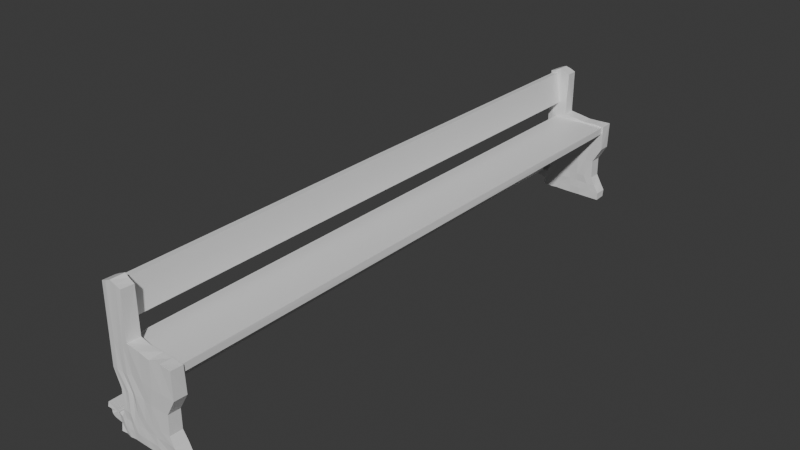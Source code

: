 # Source: church_bench.blend  (saved by Blender 4.3.34; exported with 4.5.12 LTS)
import bpy
from mathutils import Matrix  # noqa: F401  (used for matrix-valued properties, if any)

bpy.ops.wm.read_factory_settings(use_empty=True)
scene = bpy.context.scene
scene.name = 'Scene'

# ---- collections
col_collection = bpy.data.collections.new('Collection'); scene.collection.children.link(col_collection)

# ---- materials (node trees are filled in below, after node groups)
mat_material = bpy.data.materials.new('Material')
mat_material.alpha_threshold = 0.0
mat_material.roughness = 0.5
mat_material.line_color = (0.0, 0.0, 0.0, 1.0)

# ---- material node trees
mat_material.use_nodes = True; mat_material.node_tree.nodes.clear()
_N = mat_material.node_tree.nodes; _L = mat_material.node_tree.links
n0 = _N.new('ShaderNodeOutputMaterial'); n0.name = 'Material Output'; n0.location = (300, 300)
n1 = _N.new('ShaderNodeBsdfPrincipled'); n1.name = 'Principled BSDF'; n1.location = (10, 300)
n1.inputs[3].default_value = 1.45
_L.new(n1.outputs[0], n0.inputs[0])
n0.is_active_output = True

# ---- world
world_world = bpy.data.worlds.new('World'); scene.world = world_world
world_world.use_nodes = True; world_world.node_tree.nodes.clear()
_N = world_world.node_tree.nodes; _L = world_world.node_tree.links
n0 = _N.new('ShaderNodeOutputWorld'); n0.name = 'World Output'; n0.location = (300, 300)
n1 = _N.new('ShaderNodeBackground'); n1.name = 'Background'; n1.location = (10, 300)
n1.inputs[0].default_value = (0.05088, 0.05088, 0.05088, 1.0)
_L.new(n1.outputs[0], n0.inputs[0])
n0.is_active_output = True
world_world.color = (0.05088, 0.05088, 0.05088)
world_world.sun_shadow_jitter_overblur = 0.0

# ---- meshes
me_cube = bpy.data.meshes.new('Cube')
me_cube.from_pydata([(0.2635, -3.146, -0.01596), (0.2642, -3.138, -0.09039), (-0.3362, -3.151, -0.01863), (-0.3454, -3.141, -0.09254), (-0.3189, -3.143, 0.1467), (-0.3848, -3.149, 0.1466), (-0.3574, -3.145, 0.4848), (-0.4204, -3.146, 0.482), (-0.4362, -3.158, -0.8989), (-0.4378, -3.155, -0.005197), (-0.4354, -3.034, -0.9053), (-0.437, -3.025, -0.00553), (0.2813, -3.156, -0.9043), (0.2825, -3.157, -0.004373), (0.28, -3.022, -0.9061), (0.2821, -3.03, -0.01051), (-0.2121, -3.031, -0.908), (-0.2085, -3.027, 0.03221), (-0.2168, -3.154, -0.9022), (-0.2161, -3.16, 0.03192), (-0.4348, -3.153, 0.5031), (-0.4441, -3.023, 0.495), (-0.2134, -3.155, 0.5048), (-0.2102, -3.026, 0.4987), (-0.2623, -3.032, -0.9026), (-0.3256, -3.026, -0.9028), (-0.3811, -3.025, -0.9035), (-0.2744, -3.159, 0.0003305), (-0.326, -3.157, -0.00185), (-0.3776, -3.158, -0.005552), (-0.3814, -3.025, -0.00431), (-0.3288, -3.03, -0.00534), (-0.2652, -3.024, -0.0109), (-0.3763, -3.151, -0.9009), (-0.3257, -3.158, -0.9067), (-0.2677, -3.153, -0.9024), (-0.2682, -3.157, 0.5266), (-0.3301, -3.157, 0.5464), (-0.3818, -3.16, 0.5252), (-0.3814, -3.025, 0.5277), (-0.3195, -3.019, 0.5533), (-0.2687, -3.025, 0.5277), (-0.08645, -3.029, 0.006416), (0.04078, -3.021, -0.003226), (0.164, -3.029, -0.0003695), (-0.08584, -3.157, -0.9001), (0.02954, -3.153, -0.9044), (0.1543, -3.158, -0.8991), (0.158, -3.025, -0.9019), (0.0408, -3.026, -0.9013), (-0.08558, -3.03, -0.9021), (0.1568, -3.154, 0.001947), (0.03829, -3.16, -0.009915), (-0.08361, -3.157, 0.01242), (-0.4375, -3.147, -0.8212), (-0.3666, -3.162, -0.6467), (-0.3658, -3.157, -0.4495), (-0.4423, -3.154, -0.2801), (-0.438, -3.025, -0.2809), (-0.3675, -3.028, -0.4543), (-0.3662, -3.03, -0.6556), (-0.4318, -3.022, -0.8136), (0.2867, -3.025, -0.2821), (0.1844, -3.025, -0.4559), (0.1879, -3.028, -0.6505), (0.2772, -3.022, -0.8215), (0.2819, -3.154, -0.2816), (0.1844, -3.151, -0.451), (0.1827, -3.153, -0.6497), (0.2859, -3.15, -0.8209), (-0.2083, -3.152, -0.2595), (-0.1943, -3.161, -0.4367), (-0.1912, -3.154, -0.6403), (-0.2116, -3.16, -0.8163), (-0.2152, -3.026, -0.2535), (-0.195, -3.018, -0.4299), (-0.1995, -3.025, -0.6409), (-0.2155, -3.022, -0.8102), (-0.3855, -3.029, -0.2797), (-0.3223, -3.021, -0.4476), (-0.3216, -3.032, -0.6554), (-0.3809, -3.025, -0.8198), (-0.3165, -3.021, -0.2785), (-0.2794, -3.025, -0.4492), (-0.284, -3.028, -0.6554), (-0.3334, -3.029, -0.8192), (-0.2685, -3.022, -0.2843), (-0.231, -3.033, -0.4483), (-0.2364, -3.028, -0.6512), (-0.2651, -3.022, -0.8196), (-0.27, -3.157, -0.2802), (-0.2353, -3.148, -0.4507), (-0.2372, -3.154, -0.6518), (-0.271, -3.156, -0.822), (-0.3249, -3.153, -0.2811), (-0.2804, -3.159, -0.4486), (-0.2799, -3.163, -0.6535), (-0.3275, -3.159, -0.8216), (-0.3832, -3.159, -0.2765), (-0.3223, -3.154, -0.4586), (-0.3256, -3.161, -0.6491), (-0.3761, -3.16, -0.8166), (0.1562, -3.157, -0.2802), (0.09267, -3.153, -0.4511), (0.08485, -3.156, -0.6532), (0.1583, -3.151, -0.8227), (0.03256, -3.16, -0.2755), (-0.007003, -3.156, -0.4492), (-0.007299, -3.156, -0.6542), (0.03122, -3.159, -0.8243), (-0.08366, -3.158, -0.2709), (-0.09418, -3.153, -0.4375), (-0.1019, -3.156, -0.6459), (-0.09196, -3.16, -0.8244), (-0.0886, -3.029, -0.2668), (-0.09969, -3.031, -0.4428), (-0.09975, -3.025, -0.6472), (-0.09031, -3.026, -0.8202), (0.02896, -3.028, -0.2802), (-0.006236, -3.026, -0.4505), (-0.007334, -3.024, -0.6523), (0.03325, -3.028, -0.8225), (0.158, -3.025, -0.2812), (0.08676, -3.025, -0.4492), (0.09149, -3.025, -0.6447), (0.1596, -3.025, -0.8175), (-0.4439, -3.163, -0.7157), (-0.4472, -3.162, -0.6711), (-0.5727, -3.159, -0.6725), (-0.5789, -3.165, -0.72), (-0.3939, -3.162, -0.7363), (-0.4058, -3.023, -0.7368), (0.2343, -3.021, -0.7424), (0.2253, -3.157, -0.7399), (-0.2039, -3.156, -0.7295), (-0.2027, -3.025, -0.7288), (-0.351, -3.023, -0.7361), (-0.3019, -3.024, -0.7388), (-0.2538, -3.025, -0.7371), (-0.2599, -3.159, -0.7368), (-0.3035, -3.153, -0.7407), (-0.3499, -3.155, -0.7375), (0.1232, -3.156, -0.7371), (0.01447, -3.157, -0.7354), (-0.104, -3.154, -0.7321), (-0.09416, -3.032, -0.7326), (0.009195, -3.034, -0.7372), (0.1227, -3.032, -0.7302), (-0.504, -3.024, -0.8153), (-0.5077, -3.148, -0.8097), (-0.4623, -3.148, -0.7238), (-0.4701, -3.021, -0.7252), (-0.527, -3.021, -0.7959), (-0.5272, -3.151, -0.7975), (-0.4677, -3.151, -0.7267), (-0.4757, -3.024, -0.7219), (-0.5443, -3.015, -0.7731), (-0.5439, -3.153, -0.7774), (-0.4683, -3.15, -0.725), (-0.4697, -3.02, -0.7297), (-0.5521, -3.019, -0.7518), (-0.557, -3.147, -0.7535), (-0.476, -3.144, -0.728), (-0.4733, -3.024, -0.7333), (-0.5532, -3.022, -0.7303), (-0.5603, -3.153, -0.7283), (-0.4693, -3.15, -0.7252), (-0.4673, -3.016, -0.7219), (-0.5617, -3.149, -0.6881), (-0.5622, -3.019, -0.6952), (-0.464, -3.021, -0.6826), (-0.4687, -3.151, -0.6904), (-0.42, 0.005147, 0.4877), (-0.3145, 0.001032, 0.1503), (-0.3573, 0.0005997, 0.4898), (-0.3835, 9.764e-05, 0.1476), (-0.3415, 0.001842, -0.08741), (0.2597, 0.002309, -0.01393), (-0.3446, -0.005869, -0.01902), (0.265, -0.007657, -0.08889), (-0.5868, 0.001232, -0.7224), (-0.4396, -0.001865, -0.6743), (-0.5786, 0.0008217, -0.6736), (-0.4514, -0.001465, -0.7211), (0.2631, 3.146, -0.01627), (0.2629, 3.147, -0.09049), (-0.3383, 3.148, -0.01922), (-0.3412, 3.147, -0.0918), (-0.3116, 3.141, 0.1469), (-0.3807, 3.146, 0.1416), (-0.3561, 3.144, 0.4874), (-0.4189, 3.146, 0.4812), (-0.4359, 3.154, -0.9136), (-0.4384, 3.156, -0.005349), (-0.4385, 3.025, -0.9031), (-0.4414, 3.027, -0.00608), (0.2801, 3.149, -0.8981), (0.2846, 3.159, 0.002829), (0.2781, 3.028, -0.9051), (0.2802, 3.024, -0.006316), (-0.2187, 3.025, -0.9042), (-0.2183, 3.028, 0.02752), (-0.2118, 3.156, -0.9046), (-0.2111, 3.152, 0.03463), (-0.4315, 3.153, 0.4996), (-0.4367, 3.024, 0.5028), (-0.2142, 3.159, 0.5007), (-0.2073, 3.026, 0.5024), (-0.2688, 3.03, -0.9041), (-0.3285, 3.022, -0.9067), (-0.3829, 3.025, -0.9016), (-0.267, 3.158, -0.004551), (-0.3231, 3.152, -0.00919), (-0.3786, 3.16, -0.005433), (-0.3828, 3.018, -0.004723), (-0.3313, 3.026, 0.0013), (-0.2662, 3.03, -0.01206), (-0.3765, 3.153, -0.9004), (-0.3269, 3.158, -0.901), (-0.2743, 3.156, -0.9079), (-0.2703, 3.157, 0.5273), (-0.3242, 3.148, 0.5465), (-0.3768, 3.153, 0.5263), (-0.3765, 3.019, 0.524), (-0.3207, 3.032, 0.5535), (-0.2695, 3.027, 0.5277), (-0.09726, 3.021, 0.01767), (0.03559, 3.029, -0.005165), (0.1641, 3.025, 0.002842), (-0.08852, 3.156, -0.9044), (0.02624, 3.161, -0.9013), (0.166, 3.156, -0.9073), (0.1583, 3.025, -0.9044), (0.03424, 3.025, -0.9039), (-0.08951, 3.026, -0.9062), (0.151, 3.151, 0.0003618), (0.02901, 3.153, -0.003069), (-0.09212, 3.158, 0.01415), (-0.4393, 3.157, -0.8276), (-0.3604, 3.154, -0.6513), (-0.3634, 3.151, -0.4444), (-0.4353, 3.151, -0.2831), (-0.438, 3.025, -0.2811), (-0.3678, 3.025, -0.4497), (-0.368, 3.03, -0.6528), (-0.439, 3.026, -0.8197), (0.2825, 3.021, -0.2768), (0.1807, 3.025, -0.4484), (0.1819, 3.029, -0.6511), (0.2817, 3.025, -0.8207), (0.2777, 3.155, -0.2793), (0.1816, 3.156, -0.449), (0.1824, 3.158, -0.65), (0.2826, 3.156, -0.8194), (-0.2206, 3.151, -0.255), (-0.1925, 3.155, -0.432), (-0.1952, 3.156, -0.6415), (-0.215, 3.158, -0.8195), (-0.2129, 3.025, -0.2544), (-0.1915, 3.019, -0.4321), (-0.1902, 3.026, -0.6378), (-0.2199, 3.027, -0.812), (-0.3757, 3.027, -0.2877), (-0.3169, 3.02, -0.4538), (-0.324, 3.025, -0.6561), (-0.3842, 3.026, -0.8259), (-0.3203, 3.031, -0.2819), (-0.2804, 3.024, -0.4478), (-0.2791, 3.027, -0.6535), (-0.3221, 3.032, -0.8139), (-0.2656, 3.031, -0.2832), (-0.2407, 3.018, -0.4467), (-0.2384, 3.023, -0.6538), (-0.2671, 3.023, -0.8214), (-0.2634, 3.161, -0.2764), (-0.2369, 3.156, -0.4473), (-0.2424, 3.159, -0.6522), (-0.2706, 3.156, -0.8199), (-0.3253, 3.164, -0.2813), (-0.2812, 3.155, -0.4491), (-0.2804, 3.16, -0.6565), (-0.3251, 3.156, -0.8206), (-0.3797, 3.156, -0.2866), (-0.3232, 3.155, -0.447), (-0.3188, 3.155, -0.655), (-0.3767, 3.158, -0.8161), (0.1549, 3.16, -0.2826), (0.08812, 3.156, -0.4502), (0.08355, 3.149, -0.6506), (0.158, 3.156, -0.8204), (0.03446, 3.156, -0.2808), (0.0005736, 3.158, -0.4476), (-0.007425, 3.157, -0.6541), (0.03489, 3.156, -0.8147), (-0.09033, 3.157, -0.2674), (-0.1005, 3.156, -0.44), (-0.1011, 3.163, -0.6473), (-0.08924, 3.154, -0.8195), (-0.08961, 3.028, -0.266), (-0.1014, 3.021, -0.4443), (-0.1014, 3.025, -0.6482), (-0.09004, 3.026, -0.8184), (0.03913, 3.024, -0.2805), (-0.003317, 3.018, -0.4531), (-0.007595, 3.023, -0.6547), (0.03439, 3.021, -0.8268), (0.1568, 3.025, -0.2771), (0.08326, 3.026, -0.4494), (0.08653, 3.02, -0.6469), (0.15, 3.027, -0.8202), (-0.4481, 3.164, -0.717), (-0.4386, 3.161, -0.6787), (-0.5763, 3.167, -0.6748), (-0.5794, 3.163, -0.7199), (-0.4047, 3.159, -0.7339), (-0.403, 3.018, -0.7327), (0.2257, 3.03, -0.7421), (0.2317, 3.157, -0.7373), (-0.2002, 3.149, -0.7348), (-0.1979, 3.021, -0.7351), (-0.352, 3.026, -0.7385), (-0.3014, 3.024, -0.7358), (-0.2532, 3.025, -0.737), (-0.2508, 3.149, -0.7337), (-0.3031, 3.156, -0.7363), (-0.352, 3.149, -0.7324), (0.121, 3.157, -0.7376), (0.01521, 3.15, -0.7343), (-0.09246, 3.158, -0.7313), (-0.09663, 3.025, -0.7332), (0.008971, 3.027, -0.7346), (0.128, 3.024, -0.7381), (-0.5013, 3.021, -0.805), (-0.5051, 3.151, -0.8092), (-0.4714, 3.148, -0.7264), (-0.4622, 3.02, -0.7303), (-0.5296, 3.022, -0.8033), (-0.5359, 3.146, -0.7965), (-0.4694, 3.151, -0.7252), (-0.469, 3.02, -0.7257), (-0.5451, 3.018, -0.7759), (-0.5447, 3.153, -0.7797), (-0.4738, 3.148, -0.7322), (-0.4717, 3.023, -0.7266), (-0.5566, 3.021, -0.7545), (-0.5602, 3.15, -0.747), (-0.4681, 3.152, -0.7303), (-0.4685, 3.023, -0.7288), (-0.5575, 3.017, -0.7295), (-0.5645, 3.149, -0.7274), (-0.4673, 3.154, -0.7264), (-0.4694, 3.02, -0.7251), (-0.5617, 3.151, -0.6919), (-0.5648, 3.026, -0.695), (-0.471, 3.024, -0.6906), (-0.4675, 3.152, -0.6867)], [], [(177, 178, 2, 0), (1, 0, 2, 3), (176, 179, 1, 3), (179, 177, 0, 1), (173, 174, 6, 4), (5, 4, 6, 7), (172, 175, 5, 7), (175, 173, 4, 5), (57, 9, 11, 58), (122, 44, 15, 62), (62, 15, 13, 66), (98, 29, 9, 57), (48, 14, 12, 47), (19, 17, 23, 22), (42, 17, 19, 53), (24, 16, 18, 35), (110, 53, 19, 70), (86, 32, 17, 74), (39, 21, 20, 38), (11, 9, 20, 21), (30, 11, 21, 39), (27, 19, 22, 36), (9, 29, 38, 20), (29, 28, 37, 38), (28, 27, 36, 37), (17, 32, 41, 23), (32, 31, 40, 41), (31, 30, 39, 40), (23, 41, 36, 22), (41, 40, 37, 36), (40, 39, 38, 37), (58, 11, 30, 78), (78, 30, 31, 82), (82, 31, 32, 86), (10, 26, 33, 8), (26, 25, 34, 33), (25, 24, 35, 34), (70, 19, 27, 90), (90, 27, 28, 94), (94, 28, 29, 98), (66, 13, 51, 102), (102, 51, 52, 106), (106, 52, 53, 110), (15, 44, 51, 13), (44, 43, 52, 51), (43, 42, 53, 52), (16, 50, 45, 18), (50, 49, 46, 45), (49, 48, 47, 46), (74, 17, 42, 114), (114, 42, 43, 118), (118, 43, 44, 122), (49, 121, 125, 48), (146, 120, 124, 147), (120, 119, 123, 124), (119, 118, 122, 123), (50, 117, 121, 49), (145, 116, 120, 146), (116, 115, 119, 120), (115, 114, 118, 119), (16, 77, 117, 50), (135, 76, 116, 145), (76, 75, 115, 116), (75, 74, 114, 115), (46, 109, 113, 45), (143, 108, 112, 144), (108, 107, 111, 112), (107, 106, 110, 111), (47, 105, 109, 46), (142, 104, 108, 143), (104, 103, 107, 108), (103, 102, 106, 107), (12, 69, 105, 47), (133, 68, 104, 142), (68, 67, 103, 104), (67, 66, 102, 103), (34, 97, 101, 33), (140, 96, 100, 141), (96, 95, 99, 100), (95, 94, 98, 99), (35, 93, 97, 34), (139, 92, 96, 140), (92, 91, 95, 96), (91, 90, 94, 95), (18, 73, 93, 35), (134, 72, 92, 139), (72, 71, 91, 92), (71, 70, 90, 91), (25, 85, 89, 24), (137, 84, 88, 138), (84, 83, 87, 88), (83, 82, 86, 87), (26, 81, 85, 25), (136, 80, 84, 137), (80, 79, 83, 84), (79, 78, 82, 83), (10, 61, 81, 26), (131, 60, 80, 136), (60, 59, 79, 80), (59, 58, 78, 79), (24, 89, 77, 16), (138, 88, 76, 135), (88, 87, 75, 76), (87, 86, 74, 75), (45, 113, 73, 18), (144, 112, 72, 134), (112, 111, 71, 72), (111, 110, 70, 71), (33, 101, 54, 8), (141, 100, 55, 130), (100, 99, 56, 55), (99, 98, 57, 56), (14, 65, 69, 12), (132, 64, 68, 133), (64, 63, 67, 68), (63, 62, 66, 67), (48, 125, 65, 14), (147, 124, 64, 132), (124, 123, 63, 64), (123, 122, 62, 63), (8, 54, 61, 10), (130, 55, 60, 131), (55, 56, 59, 60), (56, 57, 58, 59), (181, 182, 128, 127), (126, 127, 128, 129), (180, 183, 126, 129), (183, 181, 127, 126), (61, 54, 149, 148), (125, 147, 132, 65), (65, 132, 133, 69), (101, 141, 130, 54), (113, 144, 134, 73), (89, 138, 135, 77), (61, 131, 136, 81), (81, 136, 137, 85), (85, 137, 138, 89), (73, 134, 139, 93), (93, 139, 140, 97), (97, 140, 141, 101), (69, 133, 142, 105), (105, 142, 143, 109), (109, 143, 144, 113), (77, 135, 145, 117), (117, 145, 146, 121), (121, 146, 147, 125), (151, 148, 152, 155), (54, 130, 150, 149), (130, 131, 151, 150), (131, 61, 148, 151), (153, 154, 158, 157), (149, 150, 154, 153), (148, 149, 153, 152), (150, 151, 155, 154), (158, 159, 163, 162), (152, 153, 157, 156), (154, 155, 159, 158), (155, 152, 156, 159), (163, 160, 164, 167), (159, 156, 160, 163), (157, 158, 162, 161), (156, 157, 161, 160), (165, 166, 171, 168), (161, 162, 166, 165), (160, 161, 165, 164), (162, 163, 167, 166), (168, 171, 170, 169), (164, 165, 168, 169), (166, 167, 170, 171), (167, 164, 169, 170), (7, 6, 174, 172), (3, 2, 178, 176), (129, 128, 182, 180), (177, 184, 186, 178), (185, 187, 186, 184), (176, 187, 185, 179), (179, 185, 184, 177), (173, 188, 190, 174), (189, 191, 190, 188), (172, 191, 189, 175), (175, 189, 188, 173), (241, 242, 195, 193), (306, 246, 199, 228), (246, 250, 197, 199), (282, 241, 193, 213), (232, 231, 196, 198), (203, 206, 207, 201), (226, 237, 203, 201), (208, 219, 202, 200), (294, 254, 203, 237), (270, 258, 201, 216), (223, 222, 204, 205), (195, 205, 204, 193), (214, 223, 205, 195), (211, 220, 206, 203), (193, 204, 222, 213), (213, 222, 221, 212), (212, 221, 220, 211), (201, 207, 225, 216), (216, 225, 224, 215), (215, 224, 223, 214), (207, 206, 220, 225), (225, 220, 221, 224), (224, 221, 222, 223), (242, 262, 214, 195), (262, 266, 215, 214), (266, 270, 216, 215), (194, 192, 217, 210), (210, 217, 218, 209), (209, 218, 219, 208), (254, 274, 211, 203), (274, 278, 212, 211), (278, 282, 213, 212), (250, 286, 235, 197), (286, 290, 236, 235), (290, 294, 237, 236), (199, 197, 235, 228), (228, 235, 236, 227), (227, 236, 237, 226), (200, 202, 229, 234), (234, 229, 230, 233), (233, 230, 231, 232), (258, 298, 226, 201), (298, 302, 227, 226), (302, 306, 228, 227), (233, 232, 309, 305), (330, 331, 308, 304), (304, 308, 307, 303), (303, 307, 306, 302), (234, 233, 305, 301), (329, 330, 304, 300), (300, 304, 303, 299), (299, 303, 302, 298), (200, 234, 301, 261), (319, 329, 300, 260), (260, 300, 299, 259), (259, 299, 298, 258), (230, 229, 297, 293), (327, 328, 296, 292), (292, 296, 295, 291), (291, 295, 294, 290), (231, 230, 293, 289), (326, 327, 292, 288), (288, 292, 291, 287), (287, 291, 290, 286), (196, 231, 289, 253), (317, 326, 288, 252), (252, 288, 287, 251), (251, 287, 286, 250), (218, 217, 285, 281), (324, 325, 284, 280), (280, 284, 283, 279), (279, 283, 282, 278), (219, 218, 281, 277), (323, 324, 280, 276), (276, 280, 279, 275), (275, 279, 278, 274), (202, 219, 277, 257), (318, 323, 276, 256), (256, 276, 275, 255), (255, 275, 274, 254), (209, 208, 273, 269), (321, 322, 272, 268), (268, 272, 271, 267), (267, 271, 270, 266), (210, 209, 269, 265), (320, 321, 268, 264), (264, 268, 267, 263), (263, 267, 266, 262), (194, 210, 265, 245), (315, 320, 264, 244), (244, 264, 263, 243), (243, 263, 262, 242), (208, 200, 261, 273), (322, 319, 260, 272), (272, 260, 259, 271), (271, 259, 258, 270), (229, 202, 257, 297), (328, 318, 256, 296), (296, 256, 255, 295), (295, 255, 254, 294), (217, 192, 238, 285), (325, 314, 239, 284), (284, 239, 240, 283), (283, 240, 241, 282), (198, 196, 253, 249), (316, 317, 252, 248), (248, 252, 251, 247), (247, 251, 250, 246), (232, 198, 249, 309), (331, 316, 248, 308), (308, 248, 247, 307), (307, 247, 246, 306), (192, 194, 245, 238), (314, 315, 244, 239), (239, 244, 243, 240), (240, 243, 242, 241), (181, 311, 312, 182), (310, 313, 312, 311), (180, 313, 310, 183), (183, 310, 311, 181), (245, 332, 333, 238), (309, 249, 316, 331), (249, 253, 317, 316), (285, 238, 314, 325), (297, 257, 318, 328), (273, 261, 319, 322), (245, 265, 320, 315), (265, 269, 321, 320), (269, 273, 322, 321), (257, 277, 323, 318), (277, 281, 324, 323), (281, 285, 325, 324), (253, 289, 326, 317), (289, 293, 327, 326), (293, 297, 328, 327), (261, 301, 329, 319), (301, 305, 330, 329), (305, 309, 331, 330), (335, 339, 336, 332), (238, 333, 334, 314), (314, 334, 335, 315), (315, 335, 332, 245), (337, 341, 342, 338), (333, 337, 338, 334), (332, 336, 337, 333), (334, 338, 339, 335), (342, 346, 347, 343), (336, 340, 341, 337), (338, 342, 343, 339), (339, 343, 340, 336), (347, 351, 348, 344), (343, 347, 344, 340), (341, 345, 346, 342), (340, 344, 345, 341), (349, 352, 355, 350), (345, 349, 350, 346), (344, 348, 349, 345), (346, 350, 351, 347), (352, 353, 354, 355), (348, 353, 352, 349), (350, 355, 354, 351), (351, 354, 353, 348), (191, 172, 174, 190), (187, 176, 178, 186), (313, 180, 182, 312)])
_uv = me_cube.uv_layers.new(name='UVMap')
_uv.uv.foreach_set('vector', [0.09531, 0.4973, 3.311e-08, 0.4973, 7.066e-08, 5.335e-15, 0.09531, 7.195e-09, 0.5651, 0.4176, 0.5533, 0.4176, 0.5533, 0.3223, 0.5651, 0.3223, 0.09531, 0.4973, 0.1905, 0.4973, 0.1905, 0.9947, 0.09531, 0.9947, 0.4857, 0.4973, 0.4738, 0.4973, 0.4738, -1.911e-09, 0.4857, -1.017e-09, 0.2986, 0.4973, 0.2447, 0.4973, 0.2447, -1.921e-08, 0.2986, -1.514e-08, 0.5638, 0.5431, 0.5533, 0.543, 0.5533, 0.4888, 0.5638, 0.4889, 0.1905, 0.4973, 0.2447, 0.4973, 0.2447, 0.9947, 0.1905, 0.9947, 0.5079, 0.4973, 0.5182, 0.4973, 0.5182, 0.9947, 0.5079, 0.9947, 0.5326, 0.1235, 0.5326, 0.07987, 0.5533, 0.07987, 0.5533, 0.1235, 0.4122, 0.1311, 0.4122, 0.08738, 0.4317, 0.08738, 0.4317, 0.1311, 0.5326, 0.4351, 0.5326, 0.3914, 0.5533, 0.3914, 0.5533, 0.4351, 0.4034, 0.3606, 0.4034, 0.317, 0.4123, 0.317, 0.4123, 0.3606, 0.5533, 0.7698, 0.5533, 0.7893, 0.5326, 0.7893, 0.5326, 0.7698, 0.574, 0.1525, 0.5533, 0.1525, 0.5533, 0.0781, 0.574, 0.0781, 0.5326, 0.9223, 0.5326, 0.9029, 0.5533, 0.9029, 0.5533, 0.9223, 0.5533, 0.7024, 0.5533, 0.7113, 0.5326, 0.7113, 0.5326, 0.7024, 0.3572, 0.3587, 0.3572, 0.3141, 0.3766, 0.3113, 0.3766, 0.3567, 0.3447, 0.1311, 0.3447, 0.08738, 0.3537, 0.08178, 0.3537, 0.1272, 0.5533, 0.4264, 0.5533, 0.4176, 0.574, 0.4176, 0.574, 0.4264, 0.5533, 0.07987, 0.5326, 0.07987, 0.5326, 0.0, 0.5533, 0.0, 0.3269, 0.08738, 0.318, 0.08738, 0.318, 0.007354, 0.3269, 0.003271, 0.3856, 0.317, 0.3766, 0.3113, 0.3767, 0.2369, 0.3856, 0.2328, 0.4123, 0.317, 0.4034, 0.317, 0.4034, 0.2328, 0.4123, 0.2369, 0.4034, 0.317, 0.3945, 0.317, 0.3945, 0.2296, 0.4034, 0.2328, 0.3945, 0.317, 0.3856, 0.317, 0.3856, 0.2328, 0.3945, 0.2296, 0.3537, 0.08178, 0.3447, 0.08738, 0.3447, 0.003271, 0.3536, 0.007354, 0.3447, 0.08738, 0.3358, 0.08738, 0.3358, 0.0, 0.3447, 0.003271, 0.3358, 0.08738, 0.3269, 0.08738, 0.3269, 0.003271, 0.3358, 0.0, 0.5533, 0.4532, 0.5533, 0.4442, 0.574, 0.4442, 0.574, 0.4532, 0.5533, 0.4442, 0.5533, 0.4352, 0.574, 0.4352, 0.574, 0.4442, 0.5533, 0.4352, 0.5533, 0.4264, 0.574, 0.4264, 0.574, 0.4352, 0.318, 0.1311, 0.318, 0.08738, 0.3269, 0.08738, 0.3269, 0.1311, 0.3269, 0.1311, 0.3269, 0.08738, 0.3358, 0.08738, 0.3358, 0.1311, 0.3358, 0.1311, 0.3358, 0.08738, 0.3447, 0.08738, 0.3447, 0.1311, 0.5533, 0.6758, 0.5533, 0.6847, 0.5326, 0.6847, 0.5326, 0.6758, 0.5533, 0.6847, 0.5533, 0.6935, 0.5326, 0.6935, 0.5326, 0.6847, 0.5533, 0.6935, 0.5533, 0.7024, 0.5326, 0.7024, 0.5326, 0.6935, 0.3766, 0.3567, 0.3766, 0.3113, 0.3856, 0.317, 0.3856, 0.3606, 0.3856, 0.3606, 0.3856, 0.317, 0.3945, 0.317, 0.3945, 0.3606, 0.3945, 0.3606, 0.3945, 0.317, 0.4034, 0.317, 0.4034, 0.3606, 0.2986, 0.3606, 0.2986, 0.317, 0.3181, 0.317, 0.3181, 0.3606, 0.3181, 0.3606, 0.3181, 0.317, 0.3376, 0.317, 0.3376, 0.3606, 0.3376, 0.3606, 0.3376, 0.317, 0.3572, 0.3141, 0.3572, 0.3587, 0.5326, 0.981, 0.5326, 0.9615, 0.5533, 0.9615, 0.5533, 0.981, 0.5326, 0.9615, 0.5326, 0.942, 0.5533, 0.942, 0.5533, 0.9615, 0.5326, 0.942, 0.5326, 0.9223, 0.5533, 0.9223, 0.5533, 0.942, 0.5533, 0.7113, 0.5533, 0.7308, 0.5326, 0.7308, 0.5326, 0.7113, 0.5533, 0.7308, 0.5533, 0.7503, 0.5326, 0.7503, 0.5326, 0.7308, 0.5533, 0.7503, 0.5533, 0.7698, 0.5326, 0.7698, 0.5326, 0.7503, 0.3537, 0.1272, 0.3537, 0.08178, 0.3731, 0.08456, 0.3731, 0.1291, 0.3731, 0.1291, 0.3731, 0.08456, 0.3927, 0.08738, 0.3927, 0.1311, 0.3927, 0.1311, 0.3927, 0.08738, 0.4122, 0.08738, 0.4122, 0.1311, 0.3927, 0.2296, 0.3927, 0.2164, 0.4122, 0.2164, 0.4122, 0.2296, 0.3894, 0.2031, 0.3862, 0.1898, 0.401, 0.1898, 0.4066, 0.2031, 0.3862, 0.1898, 0.3862, 0.1577, 0.401, 0.1577, 0.401, 0.1898, 0.3862, 0.1577, 0.3927, 0.1311, 0.4122, 0.1311, 0.401, 0.1577, 0.3732, 0.2296, 0.3731, 0.2161, 0.3927, 0.2164, 0.3927, 0.2296, 0.3722, 0.2025, 0.3713, 0.1889, 0.3862, 0.1898, 0.3894, 0.2031, 0.3713, 0.1889, 0.3713, 0.1561, 0.3862, 0.1577, 0.3862, 0.1898, 0.3713, 0.1561, 0.3731, 0.1291, 0.3927, 0.1311, 0.3862, 0.1577, 0.3536, 0.2296, 0.3536, 0.2159, 0.3731, 0.2161, 0.3732, 0.2296, 0.3551, 0.2019, 0.3565, 0.188, 0.3713, 0.1889, 0.3722, 0.2025, 0.3565, 0.188, 0.3565, 0.1546, 0.3713, 0.1561, 0.3713, 0.1889, 0.3565, 0.1546, 0.3537, 0.1272, 0.3731, 0.1291, 0.3713, 0.1561, 0.3376, 0.4591, 0.3376, 0.4459, 0.3572, 0.4457, 0.3571, 0.4591, 0.3409, 0.4327, 0.3441, 0.4194, 0.359, 0.4184, 0.3581, 0.4321, 0.3441, 0.4194, 0.3441, 0.3873, 0.359, 0.3857, 0.359, 0.4184, 0.3441, 0.3873, 0.3376, 0.3606, 0.3572, 0.3587, 0.359, 0.3857, 0.3181, 0.4591, 0.3181, 0.4459, 0.3376, 0.4459, 0.3376, 0.4591, 0.3237, 0.4327, 0.3293, 0.4194, 0.3441, 0.4194, 0.3409, 0.4327, 0.3293, 0.4194, 0.3293, 0.3873, 0.3441, 0.3873, 0.3441, 0.4194, 0.3293, 0.3873, 0.3181, 0.3606, 0.3376, 0.3606, 0.3441, 0.3873, 0.2986, 0.4591, 0.2986, 0.4459, 0.3181, 0.4459, 0.3181, 0.4591, 0.3065, 0.4327, 0.3144, 0.4194, 0.3293, 0.4194, 0.3237, 0.4327, 0.3144, 0.4194, 0.3144, 0.3873, 0.3293, 0.3873, 0.3293, 0.4194, 0.3144, 0.3873, 0.2986, 0.3606, 0.3181, 0.3606, 0.3293, 0.3873, 0.3945, 0.4591, 0.3945, 0.4459, 0.4034, 0.4459, 0.4034, 0.4591, 0.3909, 0.4327, 0.3874, 0.4194, 0.3942, 0.4194, 0.3988, 0.4327, 0.3874, 0.4194, 0.3874, 0.3873, 0.3942, 0.3873, 0.3942, 0.4194, 0.3874, 0.3873, 0.3945, 0.3606, 0.4034, 0.3606, 0.3942, 0.3873, 0.3856, 0.4591, 0.3856, 0.4459, 0.3945, 0.4459, 0.3945, 0.4591, 0.3831, 0.4327, 0.3806, 0.4194, 0.3874, 0.4194, 0.3909, 0.4327, 0.3806, 0.4194, 0.3806, 0.3873, 0.3874, 0.3873, 0.3874, 0.4194, 0.3806, 0.3873, 0.3856, 0.3606, 0.3945, 0.3606, 0.3874, 0.3873, 0.3767, 0.4591, 0.3767, 0.4454, 0.3856, 0.4459, 0.3856, 0.4591, 0.3752, 0.4315, 0.3738, 0.4175, 0.3806, 0.4194, 0.3831, 0.4327, 0.3738, 0.4175, 0.3738, 0.3842, 0.3806, 0.3873, 0.3806, 0.4194, 0.3738, 0.3842, 0.3766, 0.3567, 0.3856, 0.3606, 0.3806, 0.3873, 0.3358, 0.2296, 0.3358, 0.2164, 0.3447, 0.2164, 0.3447, 0.2296, 0.3394, 0.2031, 0.3429, 0.1898, 0.3497, 0.1898, 0.3472, 0.2031, 0.3429, 0.1898, 0.3429, 0.1577, 0.3497, 0.1577, 0.3497, 0.1898, 0.3429, 0.1577, 0.3358, 0.1311, 0.3447, 0.1311, 0.3497, 0.1577, 0.3269, 0.2296, 0.3269, 0.2164, 0.3358, 0.2164, 0.3358, 0.2296, 0.3315, 0.2031, 0.3361, 0.1898, 0.3429, 0.1898, 0.3394, 0.2031, 0.3361, 0.1898, 0.3361, 0.1577, 0.3429, 0.1577, 0.3429, 0.1898, 0.3361, 0.1577, 0.3269, 0.1311, 0.3358, 0.1311, 0.3429, 0.1577, 0.318, 0.2296, 0.318, 0.2164, 0.3269, 0.2164, 0.3269, 0.2296, 0.3237, 0.2031, 0.3294, 0.1898, 0.3361, 0.1898, 0.3315, 0.2031, 0.3294, 0.1898, 0.3294, 0.1577, 0.3361, 0.1577, 0.3361, 0.1898, 0.3294, 0.1577, 0.318, 0.1311, 0.3269, 0.1311, 0.3361, 0.1577, 0.3447, 0.2296, 0.3447, 0.2164, 0.3536, 0.2159, 0.3536, 0.2296, 0.3472, 0.2031, 0.3497, 0.1898, 0.3565, 0.188, 0.3551, 0.2019, 0.3497, 0.1898, 0.3497, 0.1577, 0.3565, 0.1546, 0.3565, 0.188, 0.3497, 0.1577, 0.3447, 0.1311, 0.3537, 0.1272, 0.3565, 0.1546, 0.3571, 0.4591, 0.3572, 0.4457, 0.3767, 0.4454, 0.3767, 0.4591, 0.3581, 0.4321, 0.359, 0.4184, 0.3738, 0.4175, 0.3752, 0.4315, 0.359, 0.4184, 0.359, 0.3857, 0.3738, 0.3842, 0.3738, 0.4175, 0.359, 0.3857, 0.3572, 0.3587, 0.3766, 0.3567, 0.3738, 0.3842, 0.4034, 0.4591, 0.4034, 0.4459, 0.4123, 0.4459, 0.4123, 0.4591, 0.3988, 0.4327, 0.3942, 0.4194, 0.4009, 0.4194, 0.4066, 0.4327, 0.3942, 0.4194, 0.3942, 0.3873, 0.4009, 0.3873, 0.4009, 0.4194, 0.3942, 0.3873, 0.4034, 0.3606, 0.4123, 0.3606, 0.4009, 0.3873, 0.5326, 0.5336, 0.5326, 0.5204, 0.5533, 0.5204, 0.5533, 0.5336, 0.5326, 0.507, 0.5326, 0.4936, 0.5533, 0.4936, 0.5533, 0.507, 0.5326, 0.4936, 0.5326, 0.4615, 0.5533, 0.4615, 0.5533, 0.4936, 0.5326, 0.4615, 0.5326, 0.4351, 0.5533, 0.4351, 0.5533, 0.4615, 0.4122, 0.2296, 0.4122, 0.2164, 0.4317, 0.2164, 0.4317, 0.2296, 0.4066, 0.2031, 0.401, 0.1898, 0.4159, 0.1898, 0.4238, 0.2031, 0.401, 0.1898, 0.401, 0.1577, 0.4159, 0.1577, 0.4159, 0.1898, 0.401, 0.1577, 0.4122, 0.1311, 0.4317, 0.1311, 0.4159, 0.1577, 0.5665, 0.7439, 0.5533, 0.7439, 0.5533, 0.7232, 0.5665, 0.7232, 0.5326, 0.1957, 0.5326, 0.1828, 0.5533, 0.1828, 0.5533, 0.1957, 0.5326, 0.1828, 0.5326, 0.1508, 0.5533, 0.1508, 0.5533, 0.1828, 0.5326, 0.1508, 0.5326, 0.1235, 0.5533, 0.1235, 0.5533, 0.1508, 0.4528, 0.5, 0.4317, 0.5, 0.4317, -5.091e-09, 0.4528, -3.501e-09, 0.5605, 0.8285, 0.5533, 0.8285, 0.5533, 0.8075, 0.5605, 0.8075, 0.4528, 0.5, 0.4738, 0.5, 0.4738, 1.0, 0.4528, 1.0, 0.5254, 0.5, 0.5182, 0.5, 0.5182, 1.441e-09, 0.5254, 1.985e-09, 0.5676, 0.6397, 0.5676, 0.6604, 0.5569, 0.6596, 0.5569, 0.6389, 0.4122, 0.2164, 0.4066, 0.2031, 0.4238, 0.2031, 0.4317, 0.2164, 0.5326, 0.5204, 0.5326, 0.507, 0.5533, 0.507, 0.5533, 0.5204, 0.4034, 0.4459, 0.3988, 0.4327, 0.4066, 0.4327, 0.4123, 0.4459, 0.3572, 0.4457, 0.3581, 0.4321, 0.3752, 0.4315, 0.3767, 0.4454, 0.3447, 0.2164, 0.3472, 0.2031, 0.3551, 0.2019, 0.3536, 0.2159, 0.318, 0.2164, 0.3237, 0.2031, 0.3315, 0.2031, 0.3269, 0.2164, 0.3269, 0.2164, 0.3315, 0.2031, 0.3394, 0.2031, 0.3358, 0.2164, 0.3358, 0.2164, 0.3394, 0.2031, 0.3472, 0.2031, 0.3447, 0.2164, 0.3767, 0.4454, 0.3752, 0.4315, 0.3831, 0.4327, 0.3856, 0.4459, 0.3856, 0.4459, 0.3831, 0.4327, 0.3909, 0.4327, 0.3945, 0.4459, 0.3945, 0.4459, 0.3909, 0.4327, 0.3988, 0.4327, 0.4034, 0.4459, 0.2986, 0.4459, 0.3065, 0.4327, 0.3237, 0.4327, 0.3181, 0.4459, 0.3181, 0.4459, 0.3237, 0.4327, 0.3409, 0.4327, 0.3376, 0.4459, 0.3376, 0.4459, 0.3409, 0.4327, 0.3581, 0.4321, 0.3572, 0.4457, 0.3536, 0.2159, 0.3551, 0.2019, 0.3722, 0.2025, 0.3731, 0.2161, 0.3731, 0.2161, 0.3722, 0.2025, 0.3894, 0.2031, 0.3927, 0.2164, 0.3927, 0.2164, 0.3894, 0.2031, 0.4066, 0.2031, 0.4122, 0.2164, 0.313, 0.2013, 0.3074, 0.2146, 0.3039, 0.2125, 0.313, 0.2013, 0.4123, 0.4459, 0.4066, 0.4327, 0.4173, 0.4309, 0.4229, 0.4442, 0.5533, 0.786, 0.5533, 0.7653, 0.564, 0.7645, 0.564, 0.7852, 0.3237, 0.2031, 0.318, 0.2164, 0.3074, 0.2146, 0.313, 0.2013, 0.4264, 0.442, 0.4173, 0.4309, 0.4173, 0.4309, 0.4292, 0.439, 0.4229, 0.4442, 0.4173, 0.4309, 0.4173, 0.4309, 0.4264, 0.442, 0.5569, 0.6389, 0.5569, 0.6596, 0.5533, 0.6596, 0.5533, 0.6389, 0.5533, 0.9116, 0.5533, 0.891, 0.5533, 0.891, 0.5533, 0.9116, 0.5533, 0.9323, 0.5533, 0.9323, 0.5533, 0.9323, 0.5533, 0.9323, 0.57, 0.5975, 0.57, 0.6182, 0.5668, 0.6182, 0.5668, 0.5975, 0.5533, 0.9323, 0.5533, 0.9323, 0.5533, 0.9323, 0.5533, 0.9323, 0.313, 0.2013, 0.3039, 0.2125, 0.3011, 0.2095, 0.313, 0.2013, 0.313, 0.2013, 0.2993, 0.2058, 0.2986, 0.2017, 0.313, 0.2013, 0.313, 0.2013, 0.3011, 0.2095, 0.2993, 0.2058, 0.313, 0.2013, 0.4292, 0.439, 0.4173, 0.4309, 0.4173, 0.4309, 0.431, 0.4353, 0.5668, 0.5975, 0.5668, 0.6182, 0.563, 0.6182, 0.563, 0.5975, 0.4317, 0.4313, 0.4173, 0.4309, 0.4173, 0.4253, 0.4317, 0.4257, 0.431, 0.4353, 0.4173, 0.4309, 0.4173, 0.4309, 0.4317, 0.4313, 0.563, 0.5975, 0.563, 0.6182, 0.5589, 0.6182, 0.5589, 0.5975, 0.5533, 0.9323, 0.5533, 0.9323, 0.5533, 0.9323, 0.5533, 0.9323, 0.5533, 0.6818, 0.5677, 0.6818, 0.5677, 0.7025, 0.5533, 0.7025, 0.5589, 0.5975, 0.5589, 0.6182, 0.5533, 0.6182, 0.5533, 0.5975, 0.5533, 0.8703, 0.5533, 0.8496, 0.5589, 0.8496, 0.5589, 0.8703, 0.313, 0.2013, 0.2986, 0.2017, 0.2986, 0.1961, 0.313, 0.1957, 0.4975, -1.251e-10, 0.5079, 6.594e-10, 0.5079, 0.4973, 0.4975, 0.4973, 0.4975, 0.9947, 0.4857, 0.9947, 0.4857, 0.4973, 0.4975, 0.4973, 0.5326, 1.0, 0.5254, 1.0, 0.5254, 0.5, 0.5326, 0.5, 0.09531, 0.4973, 0.09531, 0.9947, -4.438e-09, 0.9947, 3.311e-08, 0.4973, 0.5651, 0.2269, 0.5651, 0.3223, 0.5533, 0.3223, 0.5533, 0.2269, 0.09531, 0.4973, 0.09531, 7.195e-09, 0.1905, 1.439e-08, 0.1905, 0.4973, 0.4857, 0.4973, 0.4857, 0.9947, 0.4738, 0.9947, 0.4738, 0.4973, 0.2986, 0.4973, 0.2986, 0.9947, 0.2447, 0.9947, 0.2447, 0.4973, 0.5533, 0.5975, 0.5533, 0.5433, 0.5638, 0.5431, 0.5638, 0.5973, 0.1905, 0.4973, 0.1905, -2.33e-08, 0.2447, -1.921e-08, 0.2447, 0.4973, 0.5079, 0.4973, 0.5079, 6.594e-10, 0.5182, 1.441e-09, 0.5182, 0.4973, 0.5533, 0.3192, 0.5326, 0.3192, 0.5326, 0.2756, 0.5533, 0.2756, 0.3181, 0.5902, 0.2986, 0.5902, 0.2986, 0.5465, 0.3181, 0.5465, 0.5533, 0.5773, 0.5326, 0.5773, 0.5326, 0.5336, 0.5533, 0.5336, 0.3269, 0.8198, 0.318, 0.8198, 0.318, 0.7761, 0.3269, 0.7761, 0.5326, 0.8834, 0.5533, 0.8834, 0.5533, 0.9029, 0.5326, 0.9029, 0.5533, 0.2269, 0.5533, 0.1525, 0.574, 0.1525, 0.574, 0.2269, 0.574, 0.01942, 0.5533, 0.01942, 0.5533, 0.0, 0.574, 0.0, 0.5326, 0.816, 0.5533, 0.816, 0.5533, 0.8249, 0.5326, 0.8249, 0.3731, 0.8178, 0.3537, 0.8159, 0.3537, 0.7705, 0.3731, 0.7733, 0.3856, 0.5902, 0.3766, 0.5863, 0.3766, 0.5409, 0.3856, 0.5465, 0.574, 0.462, 0.5533, 0.462, 0.5533, 0.4532, 0.574, 0.4532, 0.5326, 0.2756, 0.5326, 0.1957, 0.5533, 0.1957, 0.5533, 0.2756, 0.4034, 0.5465, 0.4034, 0.4624, 0.4123, 0.4665, 0.4123, 0.5465, 0.3447, 0.7761, 0.3447, 0.692, 0.3536, 0.6961, 0.3537, 0.7705, 0.318, 0.7761, 0.318, 0.6961, 0.3269, 0.692, 0.3269, 0.7761, 0.3269, 0.7761, 0.3269, 0.692, 0.3358, 0.6887, 0.3358, 0.7761, 0.3358, 0.7761, 0.3358, 0.6887, 0.3447, 0.692, 0.3447, 0.7761, 0.3766, 0.5409, 0.3767, 0.4665, 0.3856, 0.4624, 0.3856, 0.5465, 0.3856, 0.5465, 0.3856, 0.4624, 0.3945, 0.4591, 0.3945, 0.5465, 0.3945, 0.5465, 0.3945, 0.4591, 0.4034, 0.4624, 0.4034, 0.5465, 0.574, 0.4888, 0.5533, 0.4888, 0.5533, 0.4798, 0.574, 0.4798, 0.574, 0.4798, 0.5533, 0.4798, 0.5533, 0.4708, 0.574, 0.4708, 0.574, 0.4708, 0.5533, 0.4708, 0.5533, 0.462, 0.574, 0.462, 0.4123, 0.5902, 0.4034, 0.5902, 0.4034, 0.5465, 0.4123, 0.5465, 0.4034, 0.5902, 0.3945, 0.5902, 0.3945, 0.5465, 0.4034, 0.5465, 0.3945, 0.5902, 0.3856, 0.5902, 0.3856, 0.5465, 0.3945, 0.5465, 0.5326, 0.7893, 0.5533, 0.7893, 0.5533, 0.7982, 0.5326, 0.7982, 0.5326, 0.7982, 0.5533, 0.7982, 0.5533, 0.8071, 0.5326, 0.8071, 0.5326, 0.8071, 0.5533, 0.8071, 0.5533, 0.816, 0.5326, 0.816, 0.3537, 0.8159, 0.3447, 0.8198, 0.3447, 0.7761, 0.3537, 0.7705, 0.3447, 0.8198, 0.3358, 0.8198, 0.3358, 0.7761, 0.3447, 0.7761, 0.3358, 0.8198, 0.3269, 0.8198, 0.3269, 0.7761, 0.3358, 0.7761, 0.4317, 0.8198, 0.4122, 0.8198, 0.4122, 0.7761, 0.4317, 0.7761, 0.4122, 0.8198, 0.3927, 0.8198, 0.3927, 0.7761, 0.4122, 0.7761, 0.3927, 0.8198, 0.3731, 0.8178, 0.3731, 0.7733, 0.3927, 0.7761, 0.574, 0.0781, 0.5533, 0.0781, 0.5533, 0.05859, 0.574, 0.05859, 0.574, 0.05859, 0.5533, 0.05859, 0.5533, 0.03907, 0.574, 0.03907, 0.574, 0.03907, 0.5533, 0.03907, 0.5533, 0.01942, 0.574, 0.01942, 0.5326, 0.8249, 0.5533, 0.8249, 0.5533, 0.8444, 0.5326, 0.8444, 0.5326, 0.8444, 0.5533, 0.8444, 0.5533, 0.8639, 0.5326, 0.8639, 0.5326, 0.8639, 0.5533, 0.8639, 0.5533, 0.8834, 0.5326, 0.8834, 0.3766, 0.5863, 0.3572, 0.5882, 0.3572, 0.5437, 0.3766, 0.5409, 0.3572, 0.5882, 0.3376, 0.5902, 0.3376, 0.5465, 0.3572, 0.5437, 0.3376, 0.5902, 0.3181, 0.5902, 0.3181, 0.5465, 0.3376, 0.5465, 0.3376, 0.6887, 0.3181, 0.6887, 0.3181, 0.6755, 0.3376, 0.6755, 0.3409, 0.6622, 0.3237, 0.6622, 0.3293, 0.6489, 0.3441, 0.6489, 0.3441, 0.6489, 0.3293, 0.6489, 0.3293, 0.6169, 0.3441, 0.6169, 0.3441, 0.6169, 0.3293, 0.6169, 0.3181, 0.5902, 0.3376, 0.5902, 0.3571, 0.6887, 0.3376, 0.6887, 0.3376, 0.6755, 0.3572, 0.6753, 0.3581, 0.6616, 0.3409, 0.6622, 0.3441, 0.6489, 0.359, 0.648, 0.359, 0.648, 0.3441, 0.6489, 0.3441, 0.6169, 0.359, 0.6153, 0.359, 0.6153, 0.3441, 0.6169, 0.3376, 0.5902, 0.3572, 0.5882, 0.3767, 0.6887, 0.3571, 0.6887, 0.3572, 0.6753, 0.3767, 0.675, 0.3752, 0.661, 0.3581, 0.6616, 0.359, 0.648, 0.3738, 0.6471, 0.3738, 0.6471, 0.359, 0.648, 0.359, 0.6153, 0.3738, 0.6137, 0.3738, 0.6137, 0.359, 0.6153, 0.3572, 0.5882, 0.3766, 0.5863, 0.3927, 0.9183, 0.3732, 0.9183, 0.3731, 0.9048, 0.3927, 0.9051, 0.3894, 0.8918, 0.3722, 0.8912, 0.3713, 0.8776, 0.3862, 0.8785, 0.3862, 0.8785, 0.3713, 0.8776, 0.3713, 0.8449, 0.3862, 0.8464, 0.3862, 0.8464, 0.3713, 0.8449, 0.3731, 0.8178, 0.3927, 0.8198, 0.4122, 0.9183, 0.3927, 0.9183, 0.3927, 0.9051, 0.4122, 0.9051, 0.4066, 0.8918, 0.3894, 0.8918, 0.3862, 0.8785, 0.401, 0.8785, 0.401, 0.8785, 0.3862, 0.8785, 0.3862, 0.8464, 0.401, 0.8464, 0.401, 0.8464, 0.3862, 0.8464, 0.3927, 0.8198, 0.4122, 0.8198, 0.4317, 0.9183, 0.4122, 0.9183, 0.4122, 0.9051, 0.4317, 0.9051, 0.4238, 0.8918, 0.4066, 0.8918, 0.401, 0.8785, 0.4159, 0.8785, 0.4159, 0.8785, 0.401, 0.8785, 0.401, 0.8464, 0.4159, 0.8464, 0.4159, 0.8464, 0.401, 0.8464, 0.4122, 0.8198, 0.4317, 0.8198, 0.3358, 0.9183, 0.3269, 0.9183, 0.3269, 0.9051, 0.3358, 0.9051, 0.3394, 0.8918, 0.3315, 0.8918, 0.3361, 0.8785, 0.3429, 0.8785, 0.3429, 0.8785, 0.3361, 0.8785, 0.3361, 0.8464, 0.3429, 0.8464, 0.3429, 0.8464, 0.3361, 0.8464, 0.3269, 0.8198, 0.3358, 0.8198, 0.3447, 0.9183, 0.3358, 0.9183, 0.3358, 0.9051, 0.3447, 0.9051, 0.3472, 0.8918, 0.3394, 0.8918, 0.3429, 0.8785, 0.3497, 0.8785, 0.3497, 0.8785, 0.3429, 0.8785, 0.3429, 0.8464, 0.3497, 0.8464, 0.3497, 0.8464, 0.3429, 0.8464, 0.3358, 0.8198, 0.3447, 0.8198, 0.3536, 0.9183, 0.3447, 0.9183, 0.3447, 0.9051, 0.3536, 0.9046, 0.3551, 0.8906, 0.3472, 0.8918, 0.3497, 0.8785, 0.3565, 0.8767, 0.3565, 0.8767, 0.3497, 0.8785, 0.3497, 0.8464, 0.3565, 0.8433, 0.3565, 0.8433, 0.3497, 0.8464, 0.3447, 0.8198, 0.3537, 0.8159, 0.3945, 0.6887, 0.3856, 0.6887, 0.3856, 0.6755, 0.3945, 0.6755, 0.3909, 0.6622, 0.3831, 0.6622, 0.3806, 0.6489, 0.3874, 0.6489, 0.3874, 0.6489, 0.3806, 0.6489, 0.3806, 0.6169, 0.3874, 0.6169, 0.3874, 0.6169, 0.3806, 0.6169, 0.3856, 0.5902, 0.3945, 0.5902, 0.4034, 0.6887, 0.3945, 0.6887, 0.3945, 0.6755, 0.4034, 0.6755, 0.3988, 0.6622, 0.3909, 0.6622, 0.3874, 0.6489, 0.3942, 0.6489, 0.3942, 0.6489, 0.3874, 0.6489, 0.3874, 0.6169, 0.3942, 0.6169, 0.3942, 0.6169, 0.3874, 0.6169, 0.3945, 0.5902, 0.4034, 0.5902, 0.4123, 0.6887, 0.4034, 0.6887, 0.4034, 0.6755, 0.4123, 0.6755, 0.4066, 0.6622, 0.3988, 0.6622, 0.3942, 0.6489, 0.4009, 0.6489, 0.4009, 0.6489, 0.3942, 0.6489, 0.3942, 0.6169, 0.4009, 0.6169, 0.4009, 0.6169, 0.3942, 0.6169, 0.4034, 0.5902, 0.4123, 0.5902, 0.3856, 0.6887, 0.3767, 0.6887, 0.3767, 0.675, 0.3856, 0.6755, 0.3831, 0.6622, 0.3752, 0.661, 0.3738, 0.6471, 0.3806, 0.6489, 0.3806, 0.6489, 0.3738, 0.6471, 0.3738, 0.6137, 0.3806, 0.6169, 0.3806, 0.6169, 0.3738, 0.6137, 0.3766, 0.5863, 0.3856, 0.5902, 0.3732, 0.9183, 0.3536, 0.9183, 0.3536, 0.9046, 0.3731, 0.9048, 0.3722, 0.8912, 0.3551, 0.8906, 0.3565, 0.8767, 0.3713, 0.8776, 0.3713, 0.8776, 0.3565, 0.8767, 0.3565, 0.8433, 0.3713, 0.8449, 0.3713, 0.8449, 0.3565, 0.8433, 0.3537, 0.8159, 0.3731, 0.8178, 0.3269, 0.9183, 0.318, 0.9183, 0.318, 0.9051, 0.3269, 0.9051, 0.3315, 0.8918, 0.3237, 0.8918, 0.3294, 0.8785, 0.3361, 0.8785, 0.3361, 0.8785, 0.3294, 0.8785, 0.3294, 0.8464, 0.3361, 0.8464, 0.3361, 0.8464, 0.3294, 0.8464, 0.318, 0.8198, 0.3269, 0.8198, 0.5533, 0.6758, 0.5326, 0.6758, 0.5326, 0.6626, 0.5533, 0.6626, 0.5533, 0.6492, 0.5326, 0.6492, 0.5326, 0.6358, 0.5533, 0.6358, 0.5533, 0.6358, 0.5326, 0.6358, 0.5326, 0.6037, 0.5533, 0.6037, 0.5533, 0.6037, 0.5326, 0.6037, 0.5326, 0.5773, 0.5533, 0.5773, 0.3181, 0.6887, 0.2986, 0.6887, 0.2986, 0.6755, 0.3181, 0.6755, 0.3237, 0.6622, 0.3065, 0.6622, 0.3144, 0.6489, 0.3293, 0.6489, 0.3293, 0.6489, 0.3144, 0.6489, 0.3144, 0.6169, 0.3293, 0.6169, 0.3293, 0.6169, 0.3144, 0.6169, 0.2986, 0.5902, 0.3181, 0.5902, 0.5665, 0.7439, 0.5665, 0.7645, 0.5533, 0.7645, 0.5533, 0.7439, 0.5533, 0.3914, 0.5326, 0.3914, 0.5326, 0.3785, 0.5533, 0.3785, 0.5533, 0.3785, 0.5326, 0.3785, 0.5326, 0.3465, 0.5533, 0.3465, 0.5533, 0.3465, 0.5326, 0.3465, 0.5326, 0.3192, 0.5533, 0.3192, 0.4528, 0.5, 0.4528, 1.0, 0.4317, 1.0, 0.4317, 0.5, 0.5605, 0.8285, 0.5605, 0.8496, 0.5533, 0.8496, 0.5533, 0.8285, 0.4528, 0.5, 0.4528, -3.501e-09, 0.4738, -1.911e-09, 0.4738, 0.5, 0.5254, 0.5, 0.5254, 1.0, 0.5182, 1.0, 0.5182, 0.5, 0.5676, 0.681, 0.5569, 0.6818, 0.5569, 0.6611, 0.5676, 0.6604, 0.3181, 0.6755, 0.2986, 0.6755, 0.3065, 0.6622, 0.3237, 0.6622, 0.5533, 0.6626, 0.5326, 0.6626, 0.5326, 0.6492, 0.5533, 0.6492, 0.3269, 0.9051, 0.318, 0.9051, 0.3237, 0.8918, 0.3315, 0.8918, 0.3731, 0.9048, 0.3536, 0.9046, 0.3551, 0.8906, 0.3722, 0.8912, 0.3856, 0.6755, 0.3767, 0.675, 0.3752, 0.661, 0.3831, 0.6622, 0.4123, 0.6755, 0.4034, 0.6755, 0.3988, 0.6622, 0.4066, 0.6622, 0.4034, 0.6755, 0.3945, 0.6755, 0.3909, 0.6622, 0.3988, 0.6622, 0.3945, 0.6755, 0.3856, 0.6755, 0.3831, 0.6622, 0.3909, 0.6622, 0.3536, 0.9046, 0.3447, 0.9051, 0.3472, 0.8918, 0.3551, 0.8906, 0.3447, 0.9051, 0.3358, 0.9051, 0.3394, 0.8918, 0.3472, 0.8918, 0.3358, 0.9051, 0.3269, 0.9051, 0.3315, 0.8918, 0.3394, 0.8918, 0.4317, 0.9051, 0.4122, 0.9051, 0.4066, 0.8918, 0.4238, 0.8918, 0.4122, 0.9051, 0.3927, 0.9051, 0.3894, 0.8918, 0.4066, 0.8918, 0.3927, 0.9051, 0.3731, 0.9048, 0.3722, 0.8912, 0.3894, 0.8918, 0.3767, 0.675, 0.3572, 0.6753, 0.3581, 0.6616, 0.3752, 0.661, 0.3572, 0.6753, 0.3376, 0.6755, 0.3409, 0.6622, 0.3581, 0.6616, 0.3376, 0.6755, 0.3181, 0.6755, 0.3237, 0.6622, 0.3409, 0.6622, 0.4173, 0.6605, 0.4173, 0.6605, 0.4264, 0.6716, 0.4229, 0.6737, 0.318, 0.9051, 0.3074, 0.9033, 0.313, 0.89, 0.3237, 0.8918, 0.5533, 0.786, 0.564, 0.7868, 0.564, 0.8075, 0.5533, 0.8067, 0.4066, 0.6622, 0.4173, 0.6605, 0.4229, 0.6737, 0.4123, 0.6755, 0.3039, 0.9012, 0.3011, 0.8982, 0.313, 0.89, 0.313, 0.89, 0.3074, 0.9033, 0.3039, 0.9012, 0.313, 0.89, 0.313, 0.89, 0.5569, 0.6818, 0.5533, 0.6818, 0.5533, 0.6611, 0.5569, 0.6611, 0.5533, 0.9116, 0.5533, 0.9116, 0.5533, 0.9323, 0.5533, 0.9323, 0.5533, 0.9323, 0.5533, 0.9323, 0.5533, 0.9323, 0.5533, 0.9323, 0.57, 0.6389, 0.5668, 0.6389, 0.5668, 0.6182, 0.57, 0.6182, 0.5533, 0.9323, 0.5533, 0.9323, 0.5533, 0.9323, 0.5533, 0.9323, 0.4173, 0.6605, 0.4173, 0.6605, 0.4292, 0.6686, 0.4264, 0.6716, 0.4173, 0.6605, 0.4173, 0.6605, 0.4317, 0.6609, 0.431, 0.6649, 0.4173, 0.6605, 0.4173, 0.6605, 0.431, 0.6649, 0.4292, 0.6686, 0.3011, 0.8982, 0.2993, 0.8945, 0.313, 0.89, 0.313, 0.89, 0.5668, 0.6389, 0.563, 0.6389, 0.563, 0.6182, 0.5668, 0.6182, 0.2986, 0.8905, 0.2986, 0.8848, 0.313, 0.8844, 0.313, 0.89, 0.2993, 0.8945, 0.2986, 0.8905, 0.313, 0.89, 0.313, 0.89, 0.563, 0.6389, 0.5589, 0.6389, 0.5589, 0.6182, 0.563, 0.6182, 0.5533, 0.9323, 0.5533, 0.9323, 0.5533, 0.9323, 0.5533, 0.9323, 0.5533, 0.7232, 0.5533, 0.7025, 0.5677, 0.7025, 0.5677, 0.7232, 0.5589, 0.6389, 0.5533, 0.6389, 0.5533, 0.6182, 0.5589, 0.6182, 0.5589, 0.891, 0.5533, 0.891, 0.5533, 0.8703, 0.5589, 0.8703, 0.4173, 0.6605, 0.4173, 0.6548, 0.4317, 0.6552, 0.4317, 0.6609, 0.4975, 0.9947, 0.4975, 0.4973, 0.5079, 0.4973, 0.5079, 0.9947, 0.4975, -1.251e-10, 0.4975, 0.4973, 0.4857, 0.4973, 0.4857, -1.017e-09, 0.5326, 2.528e-09, 0.5326, 0.5, 0.5254, 0.5, 0.5254, 1.985e-09])
me_cube.materials.append(mat_material)
me_cube.use_mirror_vertex_groups = False
me_cube.update()

# ---- objects
ob_cube = bpy.data.objects.new('Cube', me_cube)

# ---- transforms, parenting, visibility, modifiers, constraints
ob_cube.location = (0.0, 0.0, 0.0)
ob_cube.lock_rotations_4d = False
ob_cube.empty_display_type = 'ARROWS'
ob_cube.lineart.crease_threshold = 0.0

# ---- collection membership
col_collection.objects.link(ob_cube)

# ---- scene / render settings (as saved in the file)
scene.frame_start = 1; scene.frame_end = 250; scene.frame_set(1)
scene.render.engine = 'BLENDER_EEVEE_NEXT'
bpy.context.view_layer.update()

# ---- added for rendering (the .blend has no active camera and no usable light): camera, sun
cam_auto = bpy.data.cameras.new('AutoCamera')
cam_auto.lens = 50.0
cam_auto.sensor_width = 36.0
cam_auto.clip_end = 1000.0
ob_auto_camera = bpy.data.objects.new('AutoCamera', cam_auto)
scene.collection.objects.link(ob_auto_camera)
ob_auto_camera.location = (5.91777, -7.28015, 4.67422)
ob_auto_camera.rotation_euler = (1.09748, -7.21219e-08, 0.694738)
scene.camera = ob_auto_camera
light_auto_sun = bpy.data.lights.new('AutoSun', 'SUN')
light_auto_sun.energy = 3.0
light_auto_sun.angle = 0.0523599
ob_auto_sun = bpy.data.objects.new('AutoSun', light_auto_sun)
scene.collection.objects.link(ob_auto_sun)
ob_auto_sun.rotation_euler = (0.872665, 0.174533, 0.523599)
bpy.context.view_layer.update()
